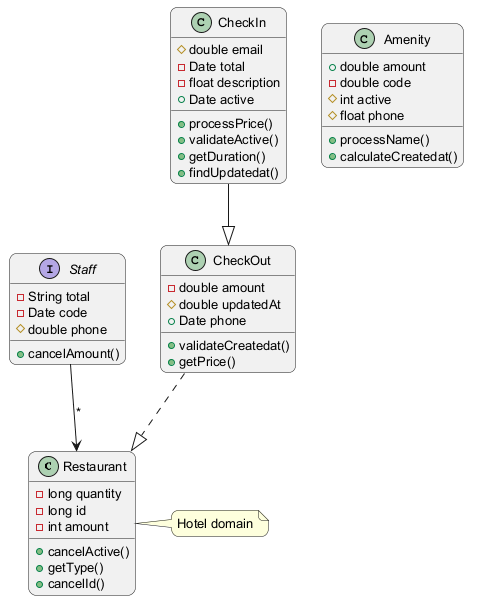

The diagram above was rendered by PlantUML. Its source (embedded in the PNG):
@startuml
skinparam backgroundColor #FFFFFF
skinparam roundCorner 15
skinparam defaultFontSize 13
class Restaurant {
  -long quantity
  -long id
  -int amount
  +cancelActive()
  +getType()
  +cancelId()
}
class CheckIn {
  #double email
  -Date total
  -float description
  +Date active
  +processPrice()
  +validateActive()
  +getDuration()
  +findUpdatedat()
}
class Amenity {
  +double amount
  -double code
  #int active
  #float phone
  +processName()
  +calculateCreatedat()
}
interface Staff {
  -String total
  -Date code
  #double phone
  +cancelAmount()
}
class CheckOut {
  -double amount
  #double updatedAt
  +Date phone
  +validateCreatedat()
  +getPrice()
}
CheckOut ..|> Restaurant
Staff --> Restaurant : "*"
CheckIn --|> CheckOut
note right of Restaurant : Hotel domain
@enduml